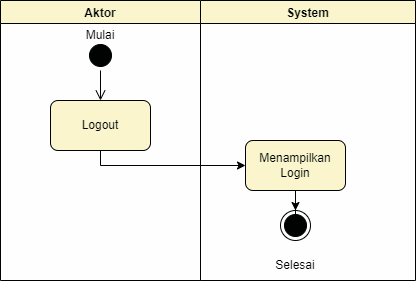

The diagram above was exported from draw.io. Its source (the exported page's mxGraphModel, read from the mxfile embedded in the PNG):
<mxGraphModel dx="1038" dy="585" grid="1" gridSize="10" guides="1" tooltips="1" connect="1" arrows="1" fold="1" page="1" pageScale="1" pageWidth="850" pageHeight="1100" math="0" shadow="0">
  <root>
    <mxCell id="0" />
    <mxCell id="1" parent="0" />
    <mxCell id="ENWHBHV1clYroojlvqqK-1" value="Aktor" style="swimlane;strokeColor=#000000;fillColor=#fff2cc;" parent="1" vertex="1">
      <mxGeometry x="140" y="70" width="200" height="280" as="geometry" />
    </mxCell>
    <mxCell id="ENWHBHV1clYroojlvqqK-2" value="Logout" style="rounded=1;whiteSpace=wrap;html=1;strokeColor=#000000;fillColor=#fff2cc;" parent="ENWHBHV1clYroojlvqqK-1" vertex="1">
      <mxGeometry x="50" y="100" width="100" height="50" as="geometry" />
    </mxCell>
    <mxCell id="ENWHBHV1clYroojlvqqK-3" value="" style="ellipse;html=1;shape=startState;fillColor=#000000;strokeColor=#000000;" parent="ENWHBHV1clYroojlvqqK-1" vertex="1">
      <mxGeometry x="85" y="40" width="30" height="30" as="geometry" />
    </mxCell>
    <mxCell id="ENWHBHV1clYroojlvqqK-4" value="" style="edgeStyle=orthogonalEdgeStyle;html=1;verticalAlign=bottom;endArrow=open;endSize=8;strokeColor=#000000;rounded=0;" parent="ENWHBHV1clYroojlvqqK-1" source="ENWHBHV1clYroojlvqqK-3" edge="1">
      <mxGeometry relative="1" as="geometry">
        <mxPoint x="100" y="100" as="targetPoint" />
      </mxGeometry>
    </mxCell>
    <mxCell id="ENWHBHV1clYroojlvqqK-5" value="Mulai" style="text;html=1;strokeColor=none;fillColor=none;align=center;verticalAlign=middle;whiteSpace=wrap;rounded=0;" parent="ENWHBHV1clYroojlvqqK-1" vertex="1">
      <mxGeometry x="70" y="20" width="60" height="30" as="geometry" />
    </mxCell>
    <mxCell id="ENWHBHV1clYroojlvqqK-6" value="System" style="swimlane;strokeColor=#000000;fillColor=#fff2cc;" parent="1" vertex="1">
      <mxGeometry x="340" y="70" width="215" height="280" as="geometry" />
    </mxCell>
    <mxCell id="ENWHBHV1clYroojlvqqK-10" value="Selesai" style="text;html=1;strokeColor=none;fillColor=none;align=center;verticalAlign=middle;whiteSpace=wrap;rounded=0;" parent="ENWHBHV1clYroojlvqqK-6" vertex="1">
      <mxGeometry x="65" y="250" width="60" height="30" as="geometry" />
    </mxCell>
    <mxCell id="ENWHBHV1clYroojlvqqK-8" value="" style="ellipse;html=1;shape=endState;fillColor=#000000;strokeColor=#000000;" parent="ENWHBHV1clYroojlvqqK-6" vertex="1">
      <mxGeometry x="80" y="210" width="30" height="30" as="geometry" />
    </mxCell>
    <mxCell id="lcVqVeIBVLRJQzAXeEip-12" value="Menampilkan Login" style="rounded=1;whiteSpace=wrap;html=1;strokeColor=#000000;fillColor=#fff2cc;" parent="ENWHBHV1clYroojlvqqK-6" vertex="1">
      <mxGeometry x="45" y="140" width="100" height="50" as="geometry" />
    </mxCell>
    <mxCell id="lcVqVeIBVLRJQzAXeEip-34" value="" style="edgeStyle=orthogonalEdgeStyle;rounded=0;orthogonalLoop=1;jettySize=auto;html=1;" parent="ENWHBHV1clYroojlvqqK-6" target="ENWHBHV1clYroojlvqqK-8" edge="1">
      <mxGeometry relative="1" as="geometry">
        <mxPoint x="95" y="200" as="sourcePoint" />
      </mxGeometry>
    </mxCell>
    <mxCell id="lcVqVeIBVLRJQzAXeEip-13" style="edgeStyle=orthogonalEdgeStyle;rounded=0;orthogonalLoop=1;jettySize=auto;html=1;entryX=0;entryY=0.5;entryDx=0;entryDy=0;" parent="1" source="ENWHBHV1clYroojlvqqK-2" target="lcVqVeIBVLRJQzAXeEip-12" edge="1">
      <mxGeometry relative="1" as="geometry">
        <Array as="points">
          <mxPoint x="240" y="235" />
        </Array>
      </mxGeometry>
    </mxCell>
  </root>
</mxGraphModel>